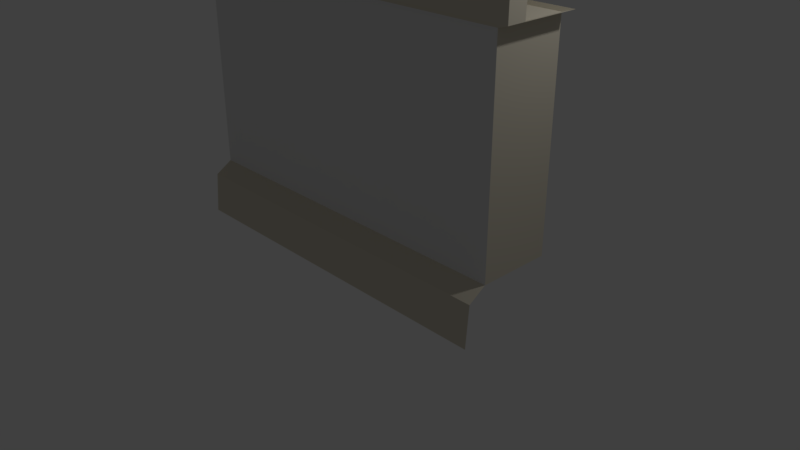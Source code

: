 # Source: Wall.blend  (saved by Blender 2.79.0; exported with 4.5.12 LTS)
import bpy
from mathutils import Matrix  # noqa: F401  (used for matrix-valued properties, if any)

bpy.ops.wm.read_factory_settings(use_empty=True)
scene = bpy.context.scene
scene.name = 'Scene'

# ---- collections
col_collection_1 = bpy.data.collections.new('Collection 1'); scene.collection.children.link(col_collection_1)

# ---- materials (node trees are filled in below, after node groups)
mat_castlewall = bpy.data.materials.new('CastleWall')
mat_castlewall.alpha_threshold = 0.0
mat_castlewall.use_transparent_shadow = False
mat_castlewall.roughness = 0.5
mat_edges = bpy.data.materials.new('Edges')
mat_edges.alpha_threshold = 0.0
mat_edges.use_transparent_shadow = False
mat_edges.diffuse_color = (0.7086, 0.6566, 0.5349, 1.0)
mat_edges.roughness = 0.5

# ---- material node trees

# ---- world
world_world = bpy.data.worlds.new('World'); scene.world = world_world
world_world.color = (0.05088, 0.05088, 0.05088)
world_world.use_sun_shadow = False
world_world.sun_shadow_jitter_overblur = 0.0
world_world.cycles.sampling_method = 'MANUAL'

# ---- cameras
cam_camera = bpy.data.cameras.new('Camera')
cam_camera.clip_end = 100.0
cam_camera.lens = 35.0
cam_camera.sensor_width = 32.0
cam_camera.sensor_height = 18.0
cam_camera.ortho_scale = 7.314
cam_camera.dof.focus_distance = 0.0
cam_camera.dof.aperture_fstop = 128.0

# ---- lights
light_lamp = bpy.data.lights.new('Lamp', 'POINT')
light_lamp.transmission_factor = 0.0
light_lamp.cutoff_distance = 30.0
light_lamp.energy = 100.0
light_lamp.shadow_buffer_clip_start = 1.001
light_lamp.shadow_soft_size = 0.1
light_lamp.shadow_maximum_resolution = 0.006
light_lamp.use_absolute_resolution = True

# ---- meshes
me_cube = bpy.data.meshes.new('Cube')
me_cube.from_pydata([(2.363, 0.4686, 0.7279), (2.363, -0.4686, 0.7279), (-2.363, -0.4686, 0.7279), (-2.363, 0.4686, 0.7279), (2.363, 0.4686, 3.417), (2.363, -0.4686, 3.417), (-2.363, -0.4686, 3.417), (-2.363, 0.4686, 3.417), (2.505, 0.4968, 3.461), (2.505, -0.4968, 3.461), (-2.505, 0.4968, 3.461), (-2.505, -0.4968, 3.461), (-2.363, -0.2421, 0.7279), (2.505, -0.4968, 4.311), (2.363, -0.2421, 0.7279), (-2.505, -0.4968, 4.311), (2.505, -0.2227, 4.311), (2.363, -0.2421, 3.417), (-2.505, -0.2227, 4.311), (-2.363, -0.2421, 3.417), (2.505, -0.2567, 3.461), (-2.505, -0.2567, 3.461), (4.768e-07, 0.4686, 0.7279), (-2.384e-07, -0.4686, 0.7279), (-1.192e-06, -0.4686, 3.417), (-1.192e-06, -0.4968, 3.461), (0.0, -0.2421, 0.7279), (-0.9327, 0.4686, 0.7279), (-1.421, 0.4686, 0.7279), (-0.9327, -0.4686, 0.7279), (-1.421, -0.4686, 0.7279), (-0.9327, -0.4686, 3.417), (-1.421, -0.4686, 3.417), (-0.989, -0.4968, 3.461), (-1.507, -0.4968, 3.461), (-0.989, -0.4968, 4.311), (-1.507, -0.4968, 4.311), (-1.507, -0.2227, 4.311), (-0.989, -0.2227, 4.311), (-0.9327, -0.2421, 0.7279), (-1.421, -0.2421, 0.7279), (1.006, -0.4968, 4.311), (1.006, -0.2227, 4.311), (0.9491, 0.4686, 0.7279), (0.9491, -0.4686, 0.7279), (0.9491, -0.4686, 3.417), (1.006, -0.4968, 3.461), (0.9491, -0.2421, 0.7279), (1.504, -0.2227, 4.311), (1.504, -0.4968, 4.311), (1.419, 0.4686, 0.7279), (1.419, -0.4686, 0.7279), (1.419, -0.4686, 3.417), (1.504, -0.4968, 3.461), (1.419, -0.2421, 0.7279), (-0.1592, -0.2576, 3.461), (1.521, -0.2567, 3.461), (-1.521, -0.2567, 3.461), (0.9378, -0.2573, 3.461), (-2.374, -0.2567, 3.461), (2.374, -0.2567, 3.461), (-1.019, -0.2567, 3.461), (0.2516, -0.4968, 4.311), (0.2373, 0.4686, 0.7279), (0.2373, -0.4686, 0.7279), (0.2373, -0.4686, 3.417), (0.2516, -0.4968, 3.461), (0.2373, -0.2421, 0.7279), (0.2516, -0.2227, 4.311), (-0.2304, -0.2227, 4.311), (-0.2173, 0.4686, 0.7279), (-0.2173, -0.4686, 0.7279), (-0.2173, -0.4686, 3.417), (-0.2304, -0.4968, 3.461), (-0.2304, -0.4968, 4.311), (-0.2173, -0.2421, 0.7279), (-2.363, -0.6975, 0.5822), (2.363, -0.6975, 0.5822), (-2.384e-07, -0.6975, 0.5822), (-0.9327, -0.6975, 0.5822), (-1.421, -0.6975, 0.5822), (0.9491, -0.6975, 0.5822), (1.419, -0.6975, 0.5822), (0.2373, -0.6975, 0.5822), (-0.2173, -0.6975, 0.5822), (-2.363, -0.7416, 0.05087), (2.363, -0.7416, 0.05087), (-2.384e-07, -0.7416, 0.05087), (-0.9327, -0.7416, 0.05087), (-1.421, -0.7416, 0.05087), (0.9491, -0.7416, 0.05087), (1.419, -0.7416, 0.05087), (0.2373, -0.7416, 0.05087), (-0.2173, -0.7416, 0.05087), (-0.2644, -0.2567, 3.461), (0.1659, -0.2576, 3.461), (-2.505, -0.4968, 3.886), (-1.507, -0.4968, 3.886), (-1.514, -0.2397, 3.886), (-2.505, -0.2397, 3.886), (-0.989, -0.4968, 3.886), (-0.2304, -0.4968, 3.886), (-1.004, -0.2397, 3.886), (-0.2474, -0.2397, 3.886), (1.006, -0.4968, 3.886), (0.2516, -0.4968, 3.886), (0.2088, -0.2401, 3.886), (0.9721, -0.24, 3.886), (2.505, -0.4968, 3.886), (1.504, -0.4968, 3.886), (1.513, -0.2397, 3.886), (2.505, -0.2397, 3.886)], [(95, 55), (59, 21), (60, 56), (61, 57), (56, 58), (57, 59), (20, 60), (94, 61), (55, 94), (58, 95)], [(40, 30, 2, 12), (52, 5, 9, 53), (14, 17, 5, 1), (30, 32, 6, 2), (12, 19, 7, 3), (4, 0, 50, 43, 63, 22, 70, 27, 28, 3, 7), (7, 19, 21, 10), (17, 4, 8, 20), (19, 6, 11, 21), (4, 7, 10, 8), (37, 18, 15, 36), (2, 6, 19, 12), (5, 17, 20, 9), (2, 76, 80, 30), (28, 40, 12, 3), (0, 4, 17, 14), (29, 30, 80, 79), (17, 19, 7, 4), (63, 67, 26, 22), (64, 65, 24, 23), (72, 24, 25, 73), (67, 64, 23, 26), (44, 81, 82, 51), (96, 97, 36, 15), (104, 105, 66, 46), (6, 32, 34, 11), (32, 31, 33, 34), (70, 75, 39, 27), (27, 39, 40, 28), (69, 38, 35, 74), (71, 72, 31, 29), (29, 31, 32, 30), (75, 71, 29, 39), (39, 29, 30, 40), (24, 65, 66, 25), (54, 51, 44, 47), (51, 52, 45, 44), (50, 54, 47, 43), (65, 45, 46, 66), (16, 48, 49, 13), (0, 14, 54, 50), (1, 5, 52, 51), (14, 1, 51, 54), (108, 109, 53, 9), (45, 52, 53, 46), (47, 44, 64, 67), (44, 45, 65, 64), (43, 47, 67, 63), (42, 68, 62, 41), (26, 23, 71, 75), (23, 24, 72, 71), (23, 78, 83, 64), (22, 26, 75, 70), (100, 101, 74, 35), (31, 72, 73, 33), (1, 51, 82, 77), (29, 79, 84, 71), (71, 84, 78, 23), (81, 83, 92, 90), (78, 84, 93, 87), (84, 79, 88, 93), (80, 76, 85, 89), (82, 91, 86, 77), (83, 78, 87, 92), (80, 89, 88, 79), (82, 81, 90, 91), (64, 83, 81, 44), (97, 98, 37, 36), (100, 35, 38, 102), (101, 73, 94, 103), (105, 106, 95, 66), (104, 46, 58, 107), (109, 110, 56, 53), (108, 111, 16, 13), (99, 96, 15, 18), (21, 11, 96, 99), (34, 57, 98, 97), (11, 34, 97, 96), (74, 101, 103, 69), (33, 100, 102, 61), (33, 73, 101, 100), (41, 104, 107, 42), (62, 68, 106, 105), (41, 62, 105, 104), (9, 20, 111, 108), (49, 48, 110, 109), (13, 49, 109, 108), (53, 109, 104, 46), (73, 66, 105, 101), (33, 100, 97, 34)])
me_cube.polygons.foreach_set('material_index', [1, 1, 1, 0, 1, 0, 1, 1, 1, 1, 1, 1, 1, 1, 1, 1, 1, 1, 1, 0, 1, 1, 1, 1, 1, 1, 1, 1, 1, 1, 0, 0, 1, 1, 1, 1, 0, 1, 1, 1, 1, 0, 1, 1, 1, 1, 0, 1, 1, 1, 0, 1, 1, 1, 1, 1, 1, 1, 1, 1, 1, 1, 1, 1, 1, 1, 1, 1, 1, 1, 1, 1, 1, 1, 1, 1, 1, 1, 1, 1, 1, 1, 1, 1, 1, 1, 1, 1, 1, 1])
_uv = me_cube.uv_layers.new(name='UVMap')
_uv.uv.foreach_set('vector', [0.9354, 0.5103, 1.0, 0.5103, 1.0, 0.6374, 0.9354, 0.6374, -0.0002488, 1.601, -0.0002488, 2.001, -0.0002488, 2.001, -0.0002488, 1.601, 0.5875, 0.328, 0.5875, 0.8029, 0.5029, 0.8029, 0.5029, 0.328, 2.003, 0.3997, -0.0002489, 0.3997, -0.000249, 0.0009999, 2.003, 0.001, 0.4183, 0.8029, 0.4183, 0.328, 0.5029, 0.328, 0.5029, 0.8029, 4.076e-05, 0.0009766, 1.999, 1.929e-07, 1.999, 0.3995, 1.999, 0.5982, 1.999, 0.8994, 1.999, 0.9998, 1.999, 1.092, 1.999, 1.394, 1.999, 1.601, 1.999, 2.0, 4.079e-05, 2.0, 0.5029, 0.328, 0.4183, 0.328, 0.4183, 0.328, 0.5029, 0.328, 0.5875, 0.8029, 0.6721, 0.8029, 0.6721, 0.8029, 0.5875, 0.8029, 0.4183, 0.328, 0.3337, 0.328, 0.3337, 0.328, 0.4183, 0.328, 4.076e-05, 0.0009766, 4.079e-05, 2.0, 4.079e-05, 2.0, 4.076e-05, 0.0009766, 0.8062, 0.5103, 0.8062, 0.6374, 0.7416, 0.6374, 0.7416, 0.5103, 0.3337, 0.8029, 0.3337, 0.328, 0.4183, 0.328, 0.4183, 0.8029, 0.5029, 0.8029, 0.5875, 0.8029, 0.5875, 0.8029, 0.5029, 0.8029, 1.0, 0.6374, 1.0, 0.6374, 1.0, 0.5103, 1.0, 0.5103, 0.8708, 0.5103, 0.9354, 0.5103, 0.9354, 0.6374, 0.8708, 0.6374, 0.6721, 0.328, 0.6721, 0.8029, 0.5875, 0.8029, 0.5875, 0.328, 2.003, 0.6062, 2.003, 0.3997, 2.003, 0.3997, 2.003, 0.6062, 0.0, 0.0, 0.0, 0.0, 0.0, 0.0, 0.0, 0.0, 0.8708, 0.2867, 0.9354, 0.2867, 0.9354, 0.3187, 0.8708, 0.3187, 2.003, 1.101, -0.0002489, 1.101, -0.0002489, 1.001, 2.003, 1.001, -0.0002489, 0.909, -0.0002489, 1.001, -0.0002489, 1.001, -0.0002489, 0.909, 0.9354, 0.2867, 1.0, 0.2867, 1.0, 0.3187, 0.9354, 0.3187, 1.0, 0.1907, 1.0, 0.1907, 1.0, 0.1273, 1.0, 0.1273, 0.3707, 0.3192, 0.3707, 0.455, 0.7416, 0.5103, 0.7416, 0.6374, 0.3707, 0.7966, 0.3707, 0.694, -0.0002489, 1.101, -0.0002488, 1.403, -0.000249, 0.0009999, -0.0002489, 0.3997, -0.0002489, 0.3997, -0.000249, 0.0009999, -0.0002489, 0.3997, -0.0002489, 0.6062, -0.0002489, 0.6062, -0.0002489, 0.3997, 0.8708, 0.348, 0.9354, 0.348, 0.9354, 0.4445, 0.8708, 0.4445, 0.8708, 0.4445, 0.9354, 0.4445, 0.9354, 0.5103, 0.8708, 0.5103, 0.8062, 0.348, 0.8062, 0.4445, 0.7416, 0.4445, 0.7416, 0.348, 2.003, 0.909, -0.0002489, 0.909, -0.0002489, 0.6062, 2.003, 0.6062, 2.003, 0.6062, -0.0002489, 0.6062, -0.0002489, 0.3997, 2.003, 0.3997, 0.9354, 0.348, 1.0, 0.348, 1.0, 0.4445, 0.9354, 0.4445, 0.9354, 0.4445, 1.0, 0.4445, 1.0, 0.5103, 0.9354, 0.5103, -0.0002489, 1.001, -0.0002489, 1.101, -0.0002489, 1.101, -0.0002489, 1.001, 0.9354, 0.1273, 1.0, 0.1273, 1.0, 0.1907, 0.9354, 0.1907, 2.003, 1.601, -0.0002488, 1.601, -0.0002488, 1.403, 2.003, 1.403, 0.8708, 0.1273, 0.9354, 0.1273, 0.9354, 0.1907, 0.8708, 0.1907, -0.0002489, 1.101, -0.0002488, 1.403, -0.0002488, 1.403, -0.0002489, 1.101, 0.8062, 1.769e-07, 0.8062, 0.1273, 0.7416, 0.1273, 0.7416, 3.537e-07, 0.8708, 0.0, 0.9354, 0.0, 0.9354, 0.1273, 0.8708, 0.1273, 2.003, 2.001, -0.0002488, 2.001, -0.0002488, 1.601, 2.003, 1.601, 0.9354, 0.0, 1.0, 0.0, 1.0, 0.1273, 0.9354, 0.1273, 0.3707, 1.0, 0.3707, 0.8643, -0.0002488, 1.601, -0.0002488, 2.001, -0.0002488, 1.403, -0.0002488, 1.601, -0.0002488, 1.601, -0.0002488, 1.403, 0.9354, 0.1907, 1.0, 0.1907, 1.0, 0.2867, 0.9354, 0.2867, 2.003, 1.403, -0.0002488, 1.403, -0.0002489, 1.101, 2.003, 1.101, 0.8708, 0.1907, 0.9354, 0.1907, 0.9354, 0.2867, 0.8708, 0.2867, 0.8062, 0.1907, 0.8062, 0.2867, 0.7416, 0.2867, 0.7416, 0.1907, 0.9354, 0.3187, 1.0, 0.3187, 1.0, 0.348, 0.9354, 0.348, 2.003, 1.001, -0.0002489, 1.001, -0.0002489, 0.909, 2.003, 0.909, 1.0, 0.3187, 1.0, 0.3187, 1.0, 0.2867, 1.0, 0.2867, 0.8708, 0.3187, 0.9354, 0.3187, 0.9354, 0.348, 0.8708, 0.348, 0.3707, 0.5253, 0.3707, 0.6285, 0.7416, 0.348, 0.7416, 0.4445, -0.0002489, 0.6062, -0.0002489, 0.909, -0.0002489, 0.909, -0.0002489, 0.6062, 2.003, 2.001, 2.003, 1.601, 2.003, 1.601, 2.003, 2.001, 1.0, 0.4445, 1.0, 0.4445, 1.0, 0.348, 1.0, 0.348, 1.0, 0.348, 1.0, 0.348, 1.0, 0.3187, 1.0, 0.3187, 1.0, 0.1907, 1.0, 0.2867, 1.0, 0.2867, 1.0, 0.1907, 1.0, 0.3187, 1.0, 0.348, 1.0, 0.348, 1.0, 0.3187, 1.0, 0.348, 1.0, 0.4445, 1.0, 0.4445, 1.0, 0.348, 1.0, 0.5103, 1.0, 0.6374, 1.0, 0.6374, 1.0, 0.5103, 2.003, 1.601, 2.003, 1.601, 2.003, 2.001, 2.003, 2.001, 1.0, 0.2867, 1.0, 0.3187, 1.0, 0.3187, 1.0, 0.2867, 2.003, 0.3997, 2.003, 0.3997, 2.003, 0.6062, 2.003, 0.6062, 1.0, 0.1273, 1.0, 0.1907, 1.0, 0.1907, 1.0, 0.1273, 1.0, 0.2867, 1.0, 0.2867, 1.0, 0.1907, 1.0, 0.1907, 0.3707, 0.455, 0.4031, 0.2552, 0.8062, 0.5103, 0.7416, 0.5103, 0.3707, 0.5253, 0.7416, 0.4445, 0.8062, 0.4445, 0.4031, 0.2222, 0.3707, 0.6285, -0.0002489, 0.909, 0.0, 0.0, 0.4031, 0.174, 0.3707, 0.694, 0.4031, 0.1433, 0.0, 0.0, -0.0002489, 1.101, 0.3707, 0.7966, -0.0002488, 1.403, 0.0, 0.0, 0.4031, 0.09534, 0.3707, 0.8643, 0.4031, 0.06367, 0.0, 0.0, -0.0002488, 1.601, 0.3707, 1.0, 0.6968, 0.4015, 0.8062, 1.769e-07, 0.7416, 3.537e-07, 0.6122, 0.4827, 0.3707, 0.3192, 0.7416, 0.6374, 0.8062, 0.6374, 0.4183, 0.328, -0.000249, 0.0009999, 0.3707, 0.3192, 0.6122, 0.4827, -0.0002489, 0.3997, 0.0, 0.0, 0.4031, 0.2552, 0.3707, 0.455, -0.000249, 0.0009999, -0.0002489, 0.3997, 0.3707, 0.455, 0.3707, 0.3192, 0.7416, 0.348, 0.3707, 0.6285, 0.4031, 0.174, 0.8062, 0.348, -0.0002489, 0.6062, 0.3707, 0.5253, 0.4031, 0.2222, 0.0, 0.0, -0.0002489, 0.6062, -0.0002489, 0.909, 0.3707, 0.6285, 0.3707, 0.5253, 0.7416, 0.1907, 0.3707, 0.7966, 0.4031, 0.09534, 0.8062, 0.1907, 0.7416, 0.2867, 0.8062, 0.2867, 0.4031, 0.1433, 0.3707, 0.694, 0.7416, 0.1907, 0.7416, 0.2867, 0.3707, 0.694, 0.3707, 0.7966, -0.0002488, 2.001, 0.5875, 0.8029, 0.6968, 0.4015, 0.3707, 1.0, 0.7416, 0.1273, 0.8062, 0.1273, 0.4031, 0.06367, 0.3707, 0.8643, 0.7416, 3.537e-07, 0.7416, 0.1273, 0.3707, 0.8643, 0.3707, 1.0, 0.0, 0.0, 0.0, 0.0, 0.0, 0.0, 0.0, 0.0, -0.0002489, 0.909, -0.0002489, 1.101, 0.3707, 0.694, 0.3707, 0.6285, 0.0, 0.0, 0.0, 0.0, 0.0, 0.0, 0.0, 0.0])
me_cube.materials.append(mat_castlewall)
me_cube.materials.append(mat_edges)
me_cube.use_remesh_preserve_volume = False
me_cube.use_remesh_preserve_attributes = False
me_cube.use_mirror_vertex_groups = False
me_cube.update()

# ---- objects
ob_cube = bpy.data.objects.new('Cube', me_cube)
ob_lamp = bpy.data.objects.new('Lamp', light_lamp)
ob_camera = bpy.data.objects.new('Camera', cam_camera)

# ---- transforms, parenting, visibility, modifiers, constraints
ob_cube.location = (0.0, 0.0, 0.0)
ob_cube.lock_rotations_4d = False
ob_cube.empty_display_type = 'ARROWS'
ob_cube.lineart.crease_threshold = 0.0
ob_lamp.location = (4.076, 1.005, 5.904)
ob_lamp.rotation_euler = (0.6503, 0.05522, 1.866)
ob_lamp.lock_rotations_4d = False
ob_lamp.empty_display_type = 'ARROWS'
ob_lamp.color = (0.0, 0.0, 0.0, 0.0)
ob_lamp.lineart.crease_threshold = 0.0
ob_camera.location = (7.481, -6.508, 5.344)
ob_camera.rotation_euler = (1.109, 0.0, 0.8149)
ob_camera.lock_rotations_4d = False
ob_camera.empty_display_type = 'ARROWS'
ob_camera.color = (0.0, 0.0, 0.0, 0.0)
ob_camera.display_type = 'WIRE'
ob_camera.lineart.crease_threshold = 0.0

# ---- collection membership
col_collection_1.objects.link(ob_cube)
col_collection_1.objects.link(ob_lamp)
col_collection_1.objects.link(ob_camera)

# ---- scene / render settings (as saved in the file)
scene.camera = ob_camera
scene.frame_start = 1; scene.frame_end = 250; scene.frame_set(1)
scene.render.engine = 'BLENDER_EEVEE_NEXT'
scene.render.resolution_percentage = 50
scene.render.dither_intensity = 0.0
scene.cycles.use_denoising = False
scene.cycles.samples = 128
scene.cycles.sampling_pattern = 'TABULATED_SOBOL'
scene.cycles.use_adaptive_sampling = False
scene.cycles.use_light_tree = False
scene.cycles.blur_glossy = 0.0
scene.cycles.sample_clamp_indirect = 0.0
scene.view_settings.view_transform = 'Standard'
bpy.context.view_layer.update()
